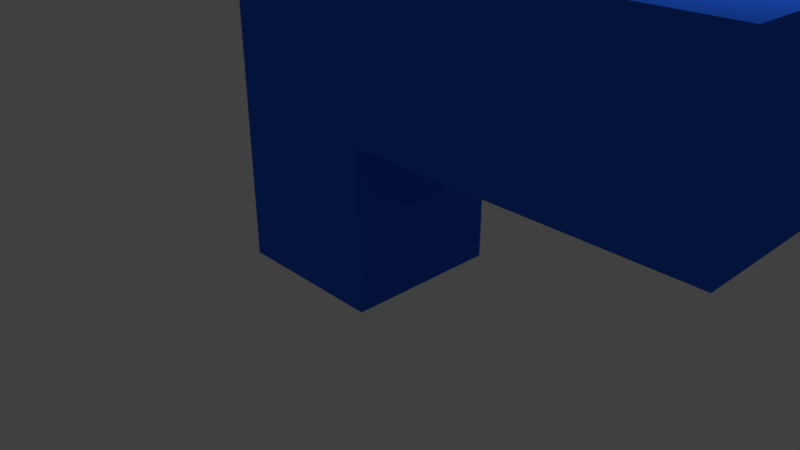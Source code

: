 # Source: foamdartgun1.blend  (saved by Blender 2.78.0; exported with 4.5.12 LTS)
import bpy
from mathutils import Matrix  # noqa: F401  (used for matrix-valued properties, if any)

bpy.ops.wm.read_factory_settings(use_empty=True)
scene = bpy.context.scene
scene.name = 'Scene'

# ---- collections
col_collection_1 = bpy.data.collections.new('Collection 1'); scene.collection.children.link(col_collection_1)

# ---- materials (node trees are filled in below, after node groups)
mat_material = bpy.data.materials.new('Material')
mat_material.alpha_threshold = 0.0
mat_material.use_transparent_shadow = False
mat_material.diffuse_color = (0.02022, 0.126, 0.8, 1.0)
mat_material.roughness = 0.5
mat_material.line_color = (0.0, 0.0, 0.0, 1.0)

# ---- material node trees

# ---- world
world_world = bpy.data.worlds.new('World'); scene.world = world_world
world_world.color = (0.05088, 0.05088, 0.05088)
world_world.use_sun_shadow = False
world_world.sun_shadow_jitter_overblur = 0.0
world_world.cycles.sampling_method = 'MANUAL'

# ---- cameras
cam_camera = bpy.data.cameras.new('Camera')
cam_camera.clip_end = 100.0
cam_camera.lens = 35.0
cam_camera.sensor_width = 32.0
cam_camera.sensor_height = 18.0
cam_camera.ortho_scale = 7.314
cam_camera.dof.focus_distance = 0.0
cam_camera.dof.aperture_fstop = 128.0

# ---- lights
light_lamp = bpy.data.lights.new('Lamp', 'POINT')
light_lamp.transmission_factor = 0.0
light_lamp.cutoff_distance = 30.0
light_lamp.energy = 100.0
light_lamp.shadow_buffer_clip_start = 1.001
light_lamp.shadow_soft_size = 0.1
light_lamp.shadow_maximum_resolution = 0.006
light_lamp.use_absolute_resolution = True

# ---- meshes
me_cube_001 = bpy.data.meshes.new('Cube.001')
me_cube_001.from_pydata([(1.0, 1.0, -1.0), (1.0, -1.0, -1.0), (-1.0, -1.0, -1.0), (-1.0, 1.0, -1.0), (1.0, 1.0, 1.0), (1.0, -1.0, 1.0), (-1.0, -1.0, 1.0), (-1.0, 1.0, 1.0)], [], [(0, 1, 2, 3), (4, 7, 6, 5), (0, 4, 5, 1), (1, 5, 6, 2), (2, 6, 7, 3), (4, 0, 3, 7)])
me_cube_001.materials.append(mat_material)
me_cube_001.use_remesh_preserve_volume = False
me_cube_001.use_remesh_preserve_attributes = False
me_cube_001.use_mirror_vertex_groups = False
me_cube_001.update()
me_cube = bpy.data.meshes.new('Cube')
me_cube.from_pydata([(1.0, 1.0, -1.0), (1.0, -1.0, -1.0), (-1.0, -1.0, -1.0), (-1.0, 1.0, -1.0), (1.0, 1.0, 1.0), (1.0, -1.0, 1.0), (-1.0, -1.0, 1.0), (-1.0, 1.0, 1.0)], [], [(0, 1, 2, 3), (4, 7, 6, 5), (0, 4, 5, 1), (1, 5, 6, 2), (2, 6, 7, 3), (4, 0, 3, 7)])
me_cube.materials.append(mat_material)
me_cube.use_remesh_preserve_volume = False
me_cube.use_remesh_preserve_attributes = False
me_cube.use_mirror_vertex_groups = False
me_cube.update()

# ---- objects
ob_cube_001 = bpy.data.objects.new('Cube.001', me_cube_001)
ob_cube = bpy.data.objects.new('Cube', me_cube)
ob_lamp = bpy.data.objects.new('Lamp', light_lamp)
ob_camera = bpy.data.objects.new('Camera', cam_camera)

# ---- transforms, parenting, visibility, modifiers, constraints
ob_cube_001.location = (2.0, 0.0, 3.0)
ob_cube_001.scale = (3.0, 1.0, 1.0)
ob_cube_001.lock_rotations_4d = False
ob_cube_001.empty_display_type = 'ARROWS'
ob_cube_001.lineart.crease_threshold = 0.0
ob_cube.location = (0.0, 0.0, 1.0)
ob_cube.lock_rotations_4d = False
ob_cube.empty_display_type = 'ARROWS'
ob_cube.lineart.crease_threshold = 0.0
ob_lamp.location = (4.076, 1.005, 5.904)
ob_lamp.rotation_euler = (0.6503, 0.05522, 1.866)
ob_lamp.lock_rotations_4d = False
ob_lamp.empty_display_type = 'ARROWS'
ob_lamp.color = (0.0, 0.0, 0.0, 0.0)
ob_lamp.lineart.crease_threshold = 0.0
ob_camera.location = (7.481, -6.508, 5.344)
ob_camera.rotation_euler = (1.109, 0.0, 0.8149)
ob_camera.lock_rotations_4d = False
ob_camera.empty_display_type = 'ARROWS'
ob_camera.color = (0.0, 0.0, 0.0, 0.0)
ob_camera.display_type = 'WIRE'
ob_camera.lineart.crease_threshold = 0.0

# ---- collection membership
col_collection_1.objects.link(ob_cube_001)
col_collection_1.objects.link(ob_cube)
col_collection_1.objects.link(ob_lamp)
col_collection_1.objects.link(ob_camera)

# ---- scene / render settings (as saved in the file)
scene.camera = ob_camera
scene.frame_start = 1; scene.frame_end = 250; scene.frame_set(1)
scene.render.engine = 'BLENDER_EEVEE_NEXT'
scene.render.resolution_percentage = 50
scene.render.dither_intensity = 0.0
scene.cycles.use_denoising = False
scene.cycles.samples = 128
scene.cycles.sampling_pattern = 'TABULATED_SOBOL'
scene.cycles.light_sampling_threshold = 0.0
scene.cycles.use_adaptive_sampling = False
scene.cycles.use_light_tree = False
scene.cycles.blur_glossy = 0.0
scene.cycles.sample_clamp_indirect = 0.0
scene.view_settings.view_transform = 'Standard'
bpy.context.view_layer.update()
